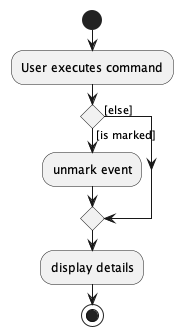

The diagram above was rendered by PlantUML. Its source (embedded in the PNG):
@startuml
start
:User executes command;

if () then ([is marked])
    :unmark event;
else ([else])
endif
:display details;
stop
@enduml